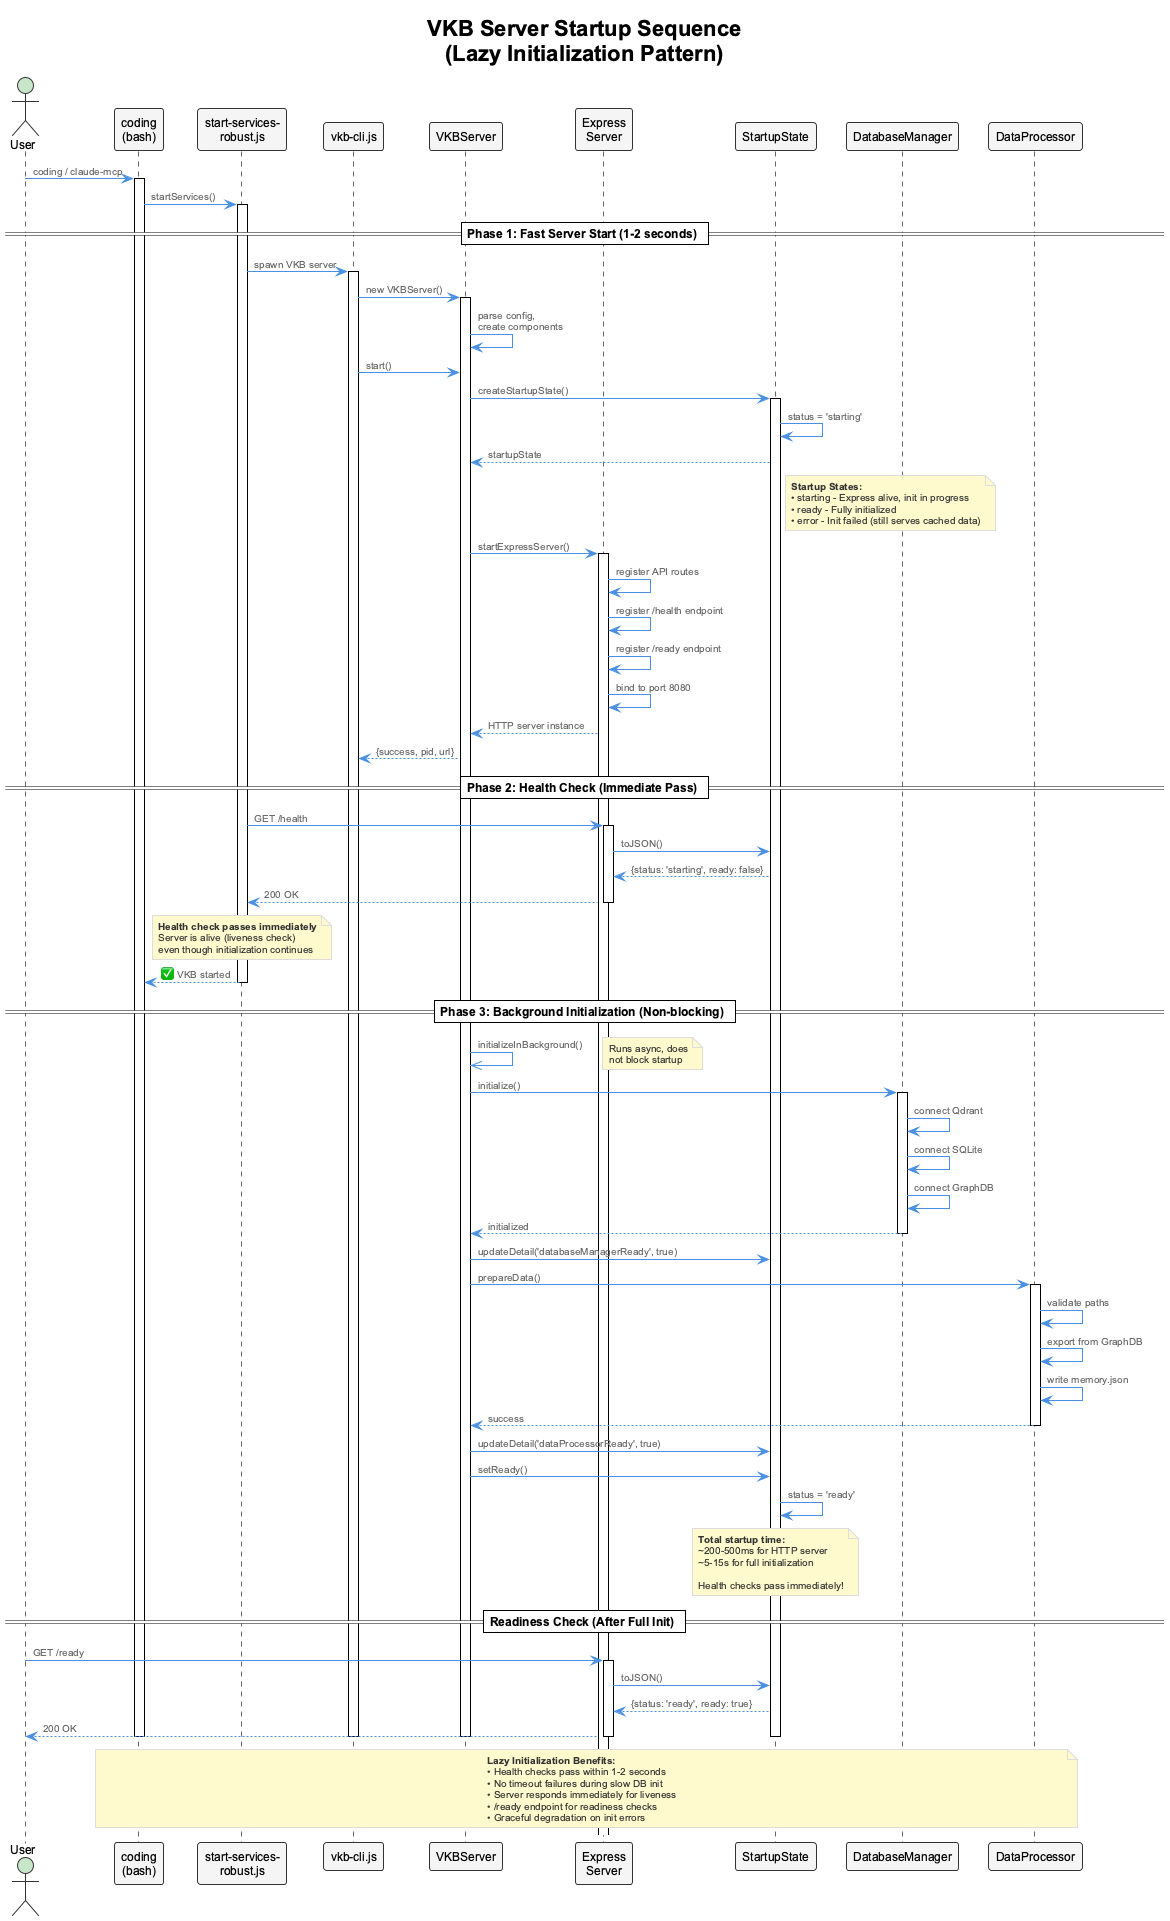

The diagram above was rendered by PlantUML. Its source (embedded in the PNG):
@startuml vkb-cli-sequence-start
!include _standard-style.puml

title VKB Server Startup Sequence\n(Lazy Initialization Pattern)

actor User
participant "coding\n(bash)" as coding
participant "start-services-\nrobust.js" as starter
participant "vkb-cli.js" as vkbcli
participant "VKBServer" as server
participant "Express\nServer" as express
participant "StartupState" as state
participant "DatabaseManager" as dbmgr
participant "DataProcessor" as dataproc

User -> coding: coding / claude-mcp
activate coding
coding -> starter: startServices()
activate starter

== Phase 1: Fast Server Start (1-2 seconds) ==

starter -> vkbcli: spawn VKB server
activate vkbcli

vkbcli -> server: new VKBServer()
activate server
server -> server: parse config,\ncreate components

vkbcli -> server: start()

server -> state: createStartupState()
activate state
state -> state: status = 'starting'
state --> server: startupState

note right of state
  **Startup States:**
  • starting - Express alive, init in progress
  • ready - Fully initialized
  • error - Init failed (still serves cached data)
end note

server -> express: startExpressServer()
activate express
express -> express: register API routes
express -> express: register /health endpoint
express -> express: register /ready endpoint
express -> express: bind to port 8080
express --> server: HTTP server instance

server --> vkbcli: {success, pid, url}

== Phase 2: Health Check (Immediate Pass) ==

starter -> express: GET /health
activate express
express -> state: toJSON()
state --> express: {status: 'starting', ready: false}
express --> starter: 200 OK
deactivate express

note over starter
  **Health check passes immediately**
  Server is alive (liveness check)
  even though initialization continues
end note

starter --> coding: ✅ VKB started
deactivate starter

== Phase 3: Background Initialization (Non-blocking) ==

server ->> server: initializeInBackground()
note right: Runs async, does\nnot block startup

server -> dbmgr: initialize()
activate dbmgr
dbmgr -> dbmgr: connect Qdrant
dbmgr -> dbmgr: connect SQLite
dbmgr -> dbmgr: connect GraphDB
dbmgr --> server: initialized
deactivate dbmgr

server -> state: updateDetail('databaseManagerReady', true)

server -> dataproc: prepareData()
activate dataproc
dataproc -> dataproc: validate paths
dataproc -> dataproc: export from GraphDB
dataproc -> dataproc: write memory.json
dataproc --> server: success
deactivate dataproc

server -> state: updateDetail('dataProcessorReady', true)
server -> state: setReady()
state -> state: status = 'ready'

note over state
  **Total startup time:**
  ~200-500ms for HTTP server
  ~5-15s for full initialization

  Health checks pass immediately!
end note

== Readiness Check (After Full Init) ==

User -> express: GET /ready
activate express
express -> state: toJSON()
state --> express: {status: 'ready', ready: true}
express --> User: 200 OK
deactivate express

deactivate state
deactivate server
deactivate vkbcli
deactivate coding

note over coding, dataproc
  **Lazy Initialization Benefits:**
  • Health checks pass within 1-2 seconds
  • No timeout failures during slow DB init
  • Server responds immediately for liveness
  • /ready endpoint for readiness checks
  • Graceful degradation on init errors
end note

@enduml